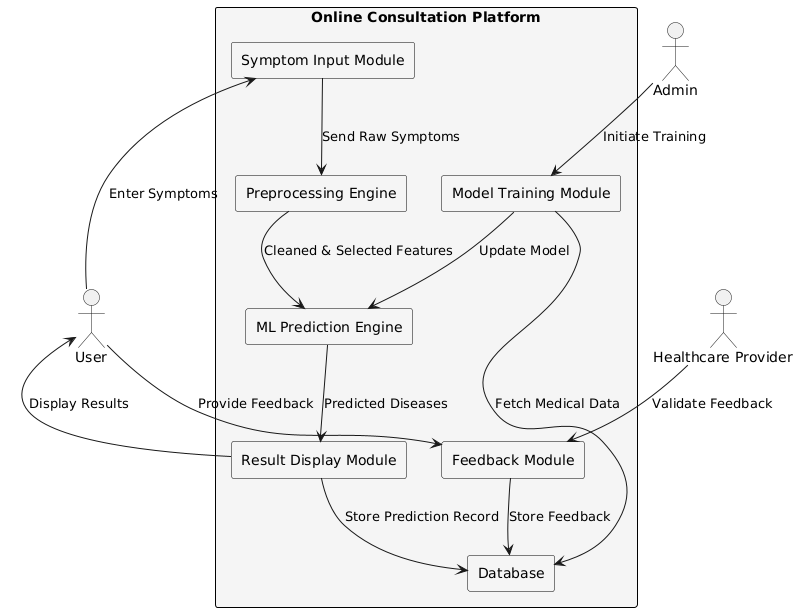

The diagram above was rendered by PlantUML. Its source (embedded in the PNG):
@startuml
skinparam rectangle {
  BackgroundColor #F5F5F5
  BorderColor Black
}

actor "User" as user
actor "Healthcare Provider" as doctor
actor "Admin" as admin

rectangle "Online Consultation Platform" {
  rectangle "Symptom Input Module" as SIM
  rectangle "Preprocessing Engine" as PE
  rectangle "ML Prediction Engine" as ML
  rectangle "Result Display Module" as RDM
  rectangle "Database" as DB
  rectangle "Feedback Module" as FM
  rectangle "Model Training Module" as MTM
}

' Data Flows
user --> SIM : Enter Symptoms
SIM --> PE : Send Raw Symptoms
PE --> ML : Cleaned & Selected Features
ML --> RDM : Predicted Diseases
RDM --> user : Display Results

RDM --> DB : Store Prediction Record
user --> FM : Provide Feedback
doctor --> FM : Validate Feedback
FM --> DB : Store Feedback

admin --> MTM : Initiate Training
MTM --> DB : Fetch Medical Data
MTM --> ML : Update Model
@enduml